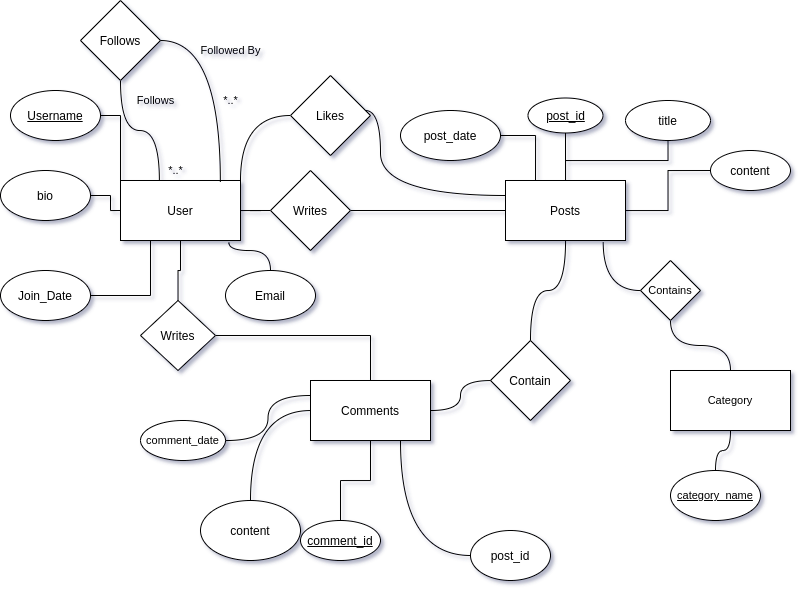

The diagram above was exported from draw.io. Its source (the exported page's mxGraphModel, read from the mxfile embedded in the PNG):
<mxGraphModel dx="1674" dy="1157" grid="1" gridSize="10" guides="1" tooltips="1" connect="1" arrows="1" fold="1" page="1" pageScale="1" pageWidth="850" pageHeight="1100" math="0" shadow="0" extFonts="Permanent Marker^https://fonts.googleapis.com/css?family=Permanent+Marker">
  <root>
    <mxCell id="0" />
    <mxCell id="1" parent="0" />
    <mxCell id="WdFm82vNa74Ln5VgWXqi-16" style="edgeStyle=orthogonalEdgeStyle;rounded=0;orthogonalLoop=1;jettySize=auto;html=1;entryX=0;entryY=0.5;entryDx=0;entryDy=0;endArrow=none;endFill=0;" edge="1" parent="1" source="WdFm82vNa74Ln5VgWXqi-1" target="WdFm82vNa74Ln5VgWXqi-15">
      <mxGeometry relative="1" as="geometry" />
    </mxCell>
    <mxCell id="WdFm82vNa74Ln5VgWXqi-63" value="" style="edgeStyle=orthogonalEdgeStyle;shape=connector;curved=1;rounded=1;orthogonalLoop=1;jettySize=auto;html=1;labelBackgroundColor=default;fontFamily=Helvetica;fontSize=11;fontColor=default;endArrow=none;endFill=0;strokeColor=default;exitX=0.324;exitY=0.002;exitDx=0;exitDy=0;exitPerimeter=0;" edge="1" parent="1" source="WdFm82vNa74Ln5VgWXqi-1" target="WdFm82vNa74Ln5VgWXqi-62">
      <mxGeometry relative="1" as="geometry" />
    </mxCell>
    <mxCell id="WdFm82vNa74Ln5VgWXqi-1" value="User" style="rounded=0;whiteSpace=wrap;html=1;" vertex="1" parent="1">
      <mxGeometry x="150" y="580" width="120" height="60" as="geometry" />
    </mxCell>
    <mxCell id="WdFm82vNa74Ln5VgWXqi-3" style="edgeStyle=orthogonalEdgeStyle;rounded=0;orthogonalLoop=1;jettySize=auto;html=1;entryX=0;entryY=0;entryDx=0;entryDy=0;endArrow=none;endFill=0;" edge="1" parent="1" source="WdFm82vNa74Ln5VgWXqi-2" target="WdFm82vNa74Ln5VgWXqi-1">
      <mxGeometry relative="1" as="geometry" />
    </mxCell>
    <mxCell id="WdFm82vNa74Ln5VgWXqi-2" value="&lt;u&gt;Username&lt;/u&gt;" style="ellipse;whiteSpace=wrap;html=1;" vertex="1" parent="1">
      <mxGeometry x="40" y="490" width="90" height="50" as="geometry" />
    </mxCell>
    <mxCell id="WdFm82vNa74Ln5VgWXqi-50" style="edgeStyle=orthogonalEdgeStyle;shape=connector;curved=1;rounded=1;orthogonalLoop=1;jettySize=auto;html=1;entryX=0.903;entryY=1.034;entryDx=0;entryDy=0;entryPerimeter=0;labelBackgroundColor=default;fontFamily=Helvetica;fontSize=11;fontColor=default;endArrow=none;endFill=0;strokeColor=default;" edge="1" parent="1" source="WdFm82vNa74Ln5VgWXqi-5" target="WdFm82vNa74Ln5VgWXqi-1">
      <mxGeometry relative="1" as="geometry" />
    </mxCell>
    <mxCell id="WdFm82vNa74Ln5VgWXqi-5" value="Email" style="ellipse;whiteSpace=wrap;html=1;" vertex="1" parent="1">
      <mxGeometry x="255" y="670" width="90" height="50" as="geometry" />
    </mxCell>
    <mxCell id="WdFm82vNa74Ln5VgWXqi-14" style="edgeStyle=orthogonalEdgeStyle;rounded=0;orthogonalLoop=1;jettySize=auto;html=1;entryX=0.25;entryY=1;entryDx=0;entryDy=0;endArrow=none;endFill=0;" edge="1" parent="1" source="WdFm82vNa74Ln5VgWXqi-6" target="WdFm82vNa74Ln5VgWXqi-1">
      <mxGeometry relative="1" as="geometry" />
    </mxCell>
    <mxCell id="WdFm82vNa74Ln5VgWXqi-6" value="Join_Date" style="ellipse;whiteSpace=wrap;html=1;" vertex="1" parent="1">
      <mxGeometry x="30" y="670" width="90" height="50" as="geometry" />
    </mxCell>
    <mxCell id="WdFm82vNa74Ln5VgWXqi-11" style="edgeStyle=orthogonalEdgeStyle;rounded=0;orthogonalLoop=1;jettySize=auto;html=1;entryX=0;entryY=0.5;entryDx=0;entryDy=0;endArrow=none;endFill=0;" edge="1" parent="1" source="WdFm82vNa74Ln5VgWXqi-10" target="WdFm82vNa74Ln5VgWXqi-1">
      <mxGeometry relative="1" as="geometry" />
    </mxCell>
    <mxCell id="WdFm82vNa74Ln5VgWXqi-10" value="bio" style="ellipse;whiteSpace=wrap;html=1;" vertex="1" parent="1">
      <mxGeometry x="30" y="570" width="90" height="50" as="geometry" />
    </mxCell>
    <mxCell id="WdFm82vNa74Ln5VgWXqi-18" value="" style="edgeStyle=orthogonalEdgeStyle;rounded=0;orthogonalLoop=1;jettySize=auto;html=1;strokeColor=default;endArrow=none;endFill=0;" edge="1" parent="1" source="WdFm82vNa74Ln5VgWXqi-15" target="WdFm82vNa74Ln5VgWXqi-17">
      <mxGeometry relative="1" as="geometry" />
    </mxCell>
    <mxCell id="WdFm82vNa74Ln5VgWXqi-15" value="Writes" style="rhombus;whiteSpace=wrap;html=1;" vertex="1" parent="1">
      <mxGeometry x="300" y="570" width="80" height="80" as="geometry" />
    </mxCell>
    <mxCell id="WdFm82vNa74Ln5VgWXqi-20" value="" style="edgeStyle=orthogonalEdgeStyle;rounded=0;orthogonalLoop=1;jettySize=auto;html=1;endArrow=none;endFill=0;" edge="1" parent="1" source="WdFm82vNa74Ln5VgWXqi-17" target="WdFm82vNa74Ln5VgWXqi-19">
      <mxGeometry relative="1" as="geometry" />
    </mxCell>
    <mxCell id="WdFm82vNa74Ln5VgWXqi-22" value="" style="edgeStyle=orthogonalEdgeStyle;rounded=0;orthogonalLoop=1;jettySize=auto;html=1;endArrow=none;endFill=0;" edge="1" parent="1" source="WdFm82vNa74Ln5VgWXqi-17" target="WdFm82vNa74Ln5VgWXqi-21">
      <mxGeometry relative="1" as="geometry" />
    </mxCell>
    <mxCell id="WdFm82vNa74Ln5VgWXqi-25" style="edgeStyle=orthogonalEdgeStyle;rounded=0;orthogonalLoop=1;jettySize=auto;html=1;entryX=0;entryY=0.5;entryDx=0;entryDy=0;endArrow=none;endFill=0;" edge="1" parent="1" source="WdFm82vNa74Ln5VgWXqi-17" target="WdFm82vNa74Ln5VgWXqi-24">
      <mxGeometry relative="1" as="geometry" />
    </mxCell>
    <mxCell id="WdFm82vNa74Ln5VgWXqi-42" value="" style="edgeStyle=orthogonalEdgeStyle;orthogonalLoop=1;jettySize=auto;html=1;endArrow=none;endFill=0;strokeColor=default;curved=1;" edge="1" parent="1" source="WdFm82vNa74Ln5VgWXqi-17" target="WdFm82vNa74Ln5VgWXqi-41">
      <mxGeometry relative="1" as="geometry" />
    </mxCell>
    <mxCell id="WdFm82vNa74Ln5VgWXqi-17" value="Posts" style="whiteSpace=wrap;html=1;" vertex="1" parent="1">
      <mxGeometry x="535" y="580" width="120" height="60" as="geometry" />
    </mxCell>
    <mxCell id="WdFm82vNa74Ln5VgWXqi-19" value="&lt;u&gt;post_id&lt;/u&gt;" style="ellipse;whiteSpace=wrap;html=1;" vertex="1" parent="1">
      <mxGeometry x="557.5" y="497.5" width="75" height="35" as="geometry" />
    </mxCell>
    <mxCell id="WdFm82vNa74Ln5VgWXqi-21" value="title" style="ellipse;whiteSpace=wrap;html=1;" vertex="1" parent="1">
      <mxGeometry x="655" y="500" width="85" height="40" as="geometry" />
    </mxCell>
    <mxCell id="WdFm82vNa74Ln5VgWXqi-24" value="content" style="ellipse;whiteSpace=wrap;html=1;" vertex="1" parent="1">
      <mxGeometry x="740" y="550" width="80" height="40" as="geometry" />
    </mxCell>
    <mxCell id="WdFm82vNa74Ln5VgWXqi-27" style="edgeStyle=orthogonalEdgeStyle;rounded=0;orthogonalLoop=1;jettySize=auto;html=1;entryX=0.25;entryY=0;entryDx=0;entryDy=0;endArrow=none;endFill=0;" edge="1" parent="1" source="WdFm82vNa74Ln5VgWXqi-26" target="WdFm82vNa74Ln5VgWXqi-17">
      <mxGeometry relative="1" as="geometry" />
    </mxCell>
    <mxCell id="WdFm82vNa74Ln5VgWXqi-26" value="post_date" style="ellipse;whiteSpace=wrap;html=1;" vertex="1" parent="1">
      <mxGeometry x="430" y="510" width="100" height="50" as="geometry" />
    </mxCell>
    <mxCell id="WdFm82vNa74Ln5VgWXqi-32" style="edgeStyle=orthogonalEdgeStyle;rounded=0;orthogonalLoop=1;jettySize=auto;html=1;endArrow=none;endFill=0;strokeColor=default;entryX=0.5;entryY=0;entryDx=0;entryDy=0;" edge="1" parent="1" source="WdFm82vNa74Ln5VgWXqi-30" target="WdFm82vNa74Ln5VgWXqi-33">
      <mxGeometry relative="1" as="geometry">
        <mxPoint x="530" y="740" as="targetPoint" />
      </mxGeometry>
    </mxCell>
    <mxCell id="WdFm82vNa74Ln5VgWXqi-38" style="edgeStyle=orthogonalEdgeStyle;rounded=0;orthogonalLoop=1;jettySize=auto;html=1;entryX=0.5;entryY=1;entryDx=0;entryDy=0;endArrow=none;endFill=0;strokeColor=default;" edge="1" parent="1" source="WdFm82vNa74Ln5VgWXqi-30" target="WdFm82vNa74Ln5VgWXqi-1">
      <mxGeometry relative="1" as="geometry" />
    </mxCell>
    <mxCell id="WdFm82vNa74Ln5VgWXqi-30" value="Writes" style="rhombus;whiteSpace=wrap;html=1;" vertex="1" parent="1">
      <mxGeometry x="170" y="700" width="75" height="70" as="geometry" />
    </mxCell>
    <mxCell id="WdFm82vNa74Ln5VgWXqi-36" value="" style="edgeStyle=orthogonalEdgeStyle;rounded=0;orthogonalLoop=1;jettySize=auto;html=1;endArrow=none;endFill=0;strokeColor=default;" edge="1" parent="1" source="WdFm82vNa74Ln5VgWXqi-33" target="WdFm82vNa74Ln5VgWXqi-35">
      <mxGeometry relative="1" as="geometry" />
    </mxCell>
    <mxCell id="WdFm82vNa74Ln5VgWXqi-47" value="" style="edgeStyle=orthogonalEdgeStyle;shape=connector;curved=1;rounded=1;orthogonalLoop=1;jettySize=auto;html=1;labelBackgroundColor=default;fontFamily=Helvetica;fontSize=11;fontColor=default;endArrow=none;endFill=0;strokeColor=default;" edge="1" parent="1" source="WdFm82vNa74Ln5VgWXqi-33" target="WdFm82vNa74Ln5VgWXqi-46">
      <mxGeometry relative="1" as="geometry" />
    </mxCell>
    <mxCell id="WdFm82vNa74Ln5VgWXqi-33" value="Comments" style="rounded=0;whiteSpace=wrap;html=1;" vertex="1" parent="1">
      <mxGeometry x="340" y="780" width="120" height="60" as="geometry" />
    </mxCell>
    <mxCell id="WdFm82vNa74Ln5VgWXqi-35" value="&lt;u&gt;comment_id&lt;/u&gt;" style="ellipse;whiteSpace=wrap;html=1;rounded=0;" vertex="1" parent="1">
      <mxGeometry x="330" y="920" width="80" height="40" as="geometry" />
    </mxCell>
    <mxCell id="WdFm82vNa74Ln5VgWXqi-48" style="edgeStyle=orthogonalEdgeStyle;shape=connector;curved=1;rounded=1;orthogonalLoop=1;jettySize=auto;html=1;entryX=0.75;entryY=1;entryDx=0;entryDy=0;labelBackgroundColor=default;fontFamily=Helvetica;fontSize=11;fontColor=default;endArrow=none;endFill=0;strokeColor=default;" edge="1" parent="1" source="WdFm82vNa74Ln5VgWXqi-40" target="WdFm82vNa74Ln5VgWXqi-33">
      <mxGeometry relative="1" as="geometry" />
    </mxCell>
    <mxCell id="WdFm82vNa74Ln5VgWXqi-40" value="post_id" style="ellipse;whiteSpace=wrap;html=1;" vertex="1" parent="1">
      <mxGeometry x="500" y="930" width="80" height="50" as="geometry" />
    </mxCell>
    <mxCell id="WdFm82vNa74Ln5VgWXqi-43" style="edgeStyle=orthogonalEdgeStyle;curved=1;orthogonalLoop=1;jettySize=auto;html=1;entryX=1;entryY=0.5;entryDx=0;entryDy=0;endArrow=none;endFill=0;strokeColor=default;" edge="1" parent="1" source="WdFm82vNa74Ln5VgWXqi-41" target="WdFm82vNa74Ln5VgWXqi-33">
      <mxGeometry relative="1" as="geometry" />
    </mxCell>
    <mxCell id="WdFm82vNa74Ln5VgWXqi-41" value="Contain" style="rhombus;whiteSpace=wrap;html=1;" vertex="1" parent="1">
      <mxGeometry x="520" y="740" width="80" height="80" as="geometry" />
    </mxCell>
    <mxCell id="WdFm82vNa74Ln5VgWXqi-49" style="edgeStyle=orthogonalEdgeStyle;shape=connector;curved=1;rounded=1;orthogonalLoop=1;jettySize=auto;html=1;entryX=0;entryY=0.25;entryDx=0;entryDy=0;labelBackgroundColor=default;fontFamily=Helvetica;fontSize=11;fontColor=default;endArrow=none;endFill=0;strokeColor=default;" edge="1" parent="1" source="WdFm82vNa74Ln5VgWXqi-45" target="WdFm82vNa74Ln5VgWXqi-33">
      <mxGeometry relative="1" as="geometry" />
    </mxCell>
    <mxCell id="WdFm82vNa74Ln5VgWXqi-45" value="comment_date" style="ellipse;whiteSpace=wrap;html=1;fontFamily=Helvetica;fontSize=11;fontColor=default;" vertex="1" parent="1">
      <mxGeometry x="170" y="820" width="85" height="40" as="geometry" />
    </mxCell>
    <mxCell id="WdFm82vNa74Ln5VgWXqi-46" value="content" style="ellipse;whiteSpace=wrap;html=1;rounded=0;" vertex="1" parent="1">
      <mxGeometry x="230" y="900" width="100" height="60" as="geometry" />
    </mxCell>
    <mxCell id="WdFm82vNa74Ln5VgWXqi-53" style="edgeStyle=orthogonalEdgeStyle;shape=connector;curved=1;rounded=1;orthogonalLoop=1;jettySize=auto;html=1;labelBackgroundColor=default;fontFamily=Helvetica;fontSize=11;fontColor=default;endArrow=none;endFill=0;strokeColor=default;exitX=0;exitY=0.5;exitDx=0;exitDy=0;entryX=1;entryY=0;entryDx=0;entryDy=0;" edge="1" parent="1" source="WdFm82vNa74Ln5VgWXqi-51" target="WdFm82vNa74Ln5VgWXqi-1">
      <mxGeometry relative="1" as="geometry" />
    </mxCell>
    <mxCell id="WdFm82vNa74Ln5VgWXqi-54" style="edgeStyle=orthogonalEdgeStyle;shape=connector;curved=1;rounded=1;orthogonalLoop=1;jettySize=auto;html=1;entryX=0;entryY=0.25;entryDx=0;entryDy=0;labelBackgroundColor=default;fontFamily=Helvetica;fontSize=11;fontColor=default;endArrow=none;endFill=0;strokeColor=default;" edge="1" parent="1" source="WdFm82vNa74Ln5VgWXqi-51" target="WdFm82vNa74Ln5VgWXqi-17">
      <mxGeometry relative="1" as="geometry">
        <Array as="points">
          <mxPoint x="410" y="510" />
          <mxPoint x="410" y="595" />
        </Array>
      </mxGeometry>
    </mxCell>
    <mxCell id="WdFm82vNa74Ln5VgWXqi-51" value="Likes" style="rhombus;whiteSpace=wrap;html=1;rounded=0;" vertex="1" parent="1">
      <mxGeometry x="320" y="475" width="80" height="80" as="geometry" />
    </mxCell>
    <mxCell id="WdFm82vNa74Ln5VgWXqi-60" value="" style="edgeStyle=orthogonalEdgeStyle;shape=connector;curved=1;rounded=1;orthogonalLoop=1;jettySize=auto;html=1;labelBackgroundColor=default;fontFamily=Helvetica;fontSize=11;fontColor=default;endArrow=none;endFill=0;strokeColor=default;" edge="1" parent="1" source="WdFm82vNa74Ln5VgWXqi-55" target="WdFm82vNa74Ln5VgWXqi-59">
      <mxGeometry relative="1" as="geometry" />
    </mxCell>
    <mxCell id="WdFm82vNa74Ln5VgWXqi-55" value="Category" style="rounded=0;whiteSpace=wrap;html=1;fontFamily=Helvetica;fontSize=11;fontColor=default;" vertex="1" parent="1">
      <mxGeometry x="700" y="770" width="120" height="60" as="geometry" />
    </mxCell>
    <mxCell id="WdFm82vNa74Ln5VgWXqi-57" style="edgeStyle=orthogonalEdgeStyle;shape=connector;curved=1;rounded=1;orthogonalLoop=1;jettySize=auto;html=1;entryX=0.5;entryY=1;entryDx=0;entryDy=0;labelBackgroundColor=default;fontFamily=Helvetica;fontSize=11;fontColor=default;endArrow=none;endFill=0;strokeColor=default;" edge="1" parent="1" source="WdFm82vNa74Ln5VgWXqi-56" target="WdFm82vNa74Ln5VgWXqi-55">
      <mxGeometry relative="1" as="geometry" />
    </mxCell>
    <mxCell id="WdFm82vNa74Ln5VgWXqi-56" value="&lt;u&gt;category_name&lt;/u&gt;" style="ellipse;whiteSpace=wrap;html=1;fontFamily=Helvetica;fontSize=11;fontColor=default;" vertex="1" parent="1">
      <mxGeometry x="700" y="870" width="90" height="50" as="geometry" />
    </mxCell>
    <mxCell id="WdFm82vNa74Ln5VgWXqi-61" style="edgeStyle=orthogonalEdgeStyle;shape=connector;curved=1;rounded=1;orthogonalLoop=1;jettySize=auto;html=1;entryX=0.814;entryY=1.018;entryDx=0;entryDy=0;entryPerimeter=0;labelBackgroundColor=default;fontFamily=Helvetica;fontSize=11;fontColor=default;endArrow=none;endFill=0;strokeColor=default;" edge="1" parent="1" source="WdFm82vNa74Ln5VgWXqi-59" target="WdFm82vNa74Ln5VgWXqi-17">
      <mxGeometry relative="1" as="geometry" />
    </mxCell>
    <mxCell id="WdFm82vNa74Ln5VgWXqi-59" value="Contains" style="rhombus;whiteSpace=wrap;html=1;fontSize=11;rounded=0;" vertex="1" parent="1">
      <mxGeometry x="670" y="660" width="60" height="60" as="geometry" />
    </mxCell>
    <mxCell id="WdFm82vNa74Ln5VgWXqi-64" style="edgeStyle=orthogonalEdgeStyle;shape=connector;curved=1;rounded=1;orthogonalLoop=1;jettySize=auto;html=1;entryX=0.832;entryY=0.018;entryDx=0;entryDy=0;entryPerimeter=0;labelBackgroundColor=default;fontFamily=Helvetica;fontSize=11;fontColor=default;endArrow=none;endFill=0;strokeColor=default;exitX=1;exitY=0.5;exitDx=0;exitDy=0;" edge="1" parent="1" source="WdFm82vNa74Ln5VgWXqi-62" target="WdFm82vNa74Ln5VgWXqi-1">
      <mxGeometry relative="1" as="geometry" />
    </mxCell>
    <mxCell id="WdFm82vNa74Ln5VgWXqi-62" value="Follows" style="rhombus;whiteSpace=wrap;html=1;rounded=0;" vertex="1" parent="1">
      <mxGeometry x="110" y="400" width="80" height="80" as="geometry" />
    </mxCell>
    <mxCell id="WdFm82vNa74Ln5VgWXqi-65" value="Followed By" style="text;html=1;resizable=0;autosize=1;align=center;verticalAlign=middle;points=[];fillColor=none;strokeColor=none;rounded=0;fontFamily=Helvetica;fontSize=11;fontColor=default;" vertex="1" parent="1">
      <mxGeometry x="220" y="440" width="80" height="20" as="geometry" />
    </mxCell>
    <mxCell id="WdFm82vNa74Ln5VgWXqi-66" value="Follows" style="text;html=1;resizable=0;autosize=1;align=center;verticalAlign=middle;points=[];fillColor=none;strokeColor=none;rounded=0;fontFamily=Helvetica;fontSize=11;fontColor=default;" vertex="1" parent="1">
      <mxGeometry x="160" y="490" width="50" height="20" as="geometry" />
    </mxCell>
    <mxCell id="WdFm82vNa74Ln5VgWXqi-67" value="*..*" style="text;html=1;resizable=0;autosize=1;align=center;verticalAlign=middle;points=[];fillColor=none;strokeColor=none;rounded=0;fontFamily=Helvetica;fontSize=11;fontColor=default;" vertex="1" parent="1">
      <mxGeometry x="190" y="560" width="30" height="20" as="geometry" />
    </mxCell>
    <mxCell id="WdFm82vNa74Ln5VgWXqi-68" value="*..*" style="text;html=1;resizable=0;autosize=1;align=center;verticalAlign=middle;points=[];fillColor=none;strokeColor=none;rounded=0;fontFamily=Helvetica;fontSize=11;fontColor=default;" vertex="1" parent="1">
      <mxGeometry x="245" y="490" width="30" height="20" as="geometry" />
    </mxCell>
  </root>
</mxGraphModel>